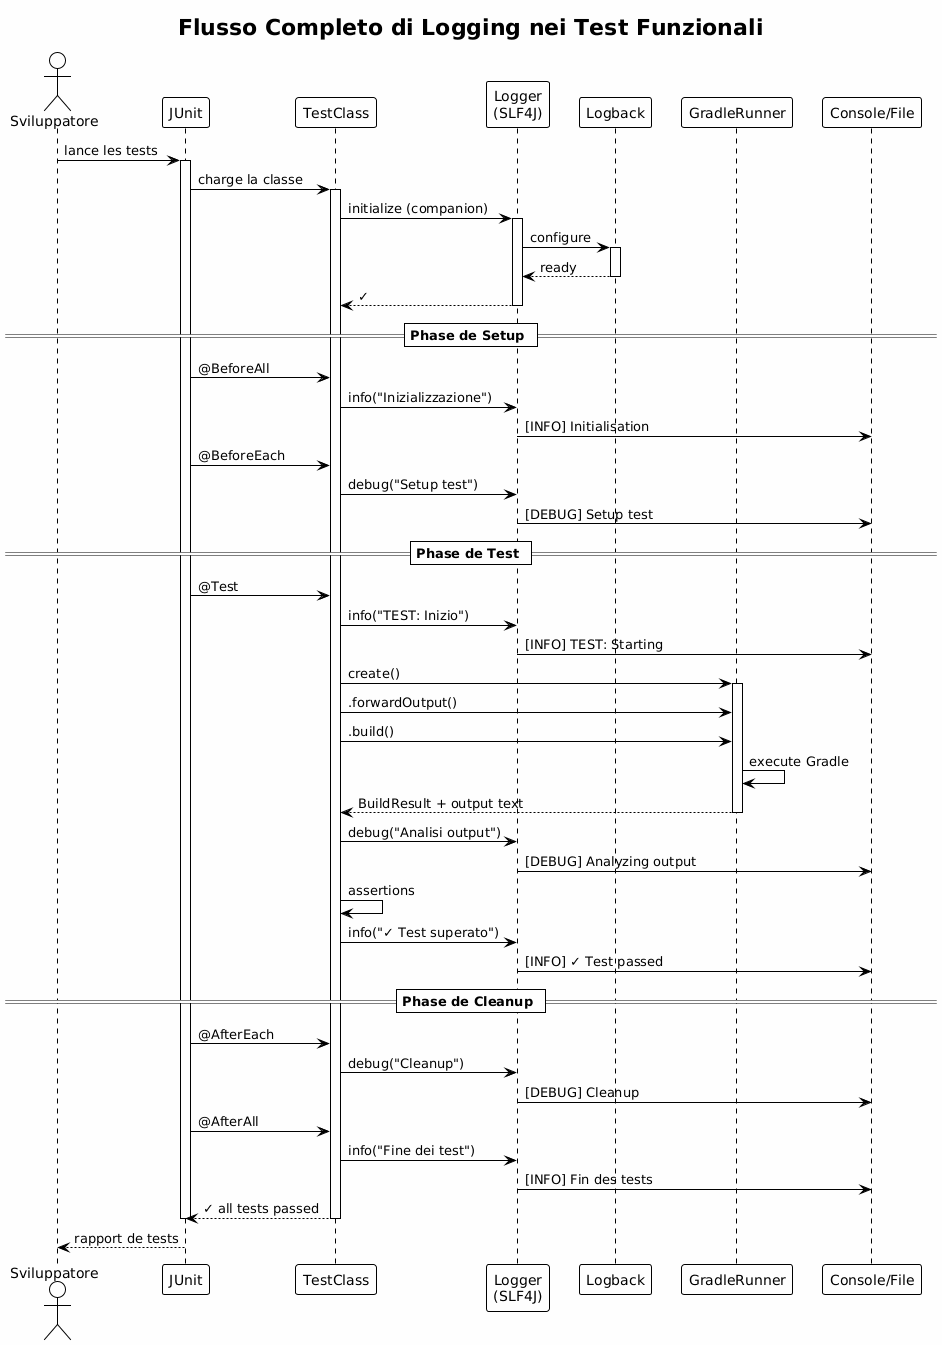

The diagram above was rendered by PlantUML. Its source (embedded in the PNG):
@startuml







<style>
  root {
    BackgroundColor white
    FontColor black
    FontName Verdana
    HyperLinkColor blue
    LineColor black
    LineThickness 1
    Margin 5
  }
  document {
    caption {
      LineThickness 0
    }
    footer {
      LineThickness 0
    }
    header {
      LineThickness 0
    }
    title {
      FontSize 22
      LineThickness 0
    }
  }
  node {
    MaximumWidth 300
  }
</style>

skinparam ArrowLollipopColor black
skinparam BackgroundColor white
skinparam DefaultFontName Verdana
skinparam DefaultMonospacedFontName Courier
skinparam LifelineStrategy nosolid
skinparam ParticipantPadding 10
skinparam SequenceLifeLineBorderColor black
skinparam Shadowing false
skinparam UseBetaStyle true

skinparam Activity {
  BackgroundColor white
  BarColor black
  BorderColor black
  FontColor black
  FontName Verdana
}
skinparam Boundary {
  FontColor black
}
skinparam Box {
  Padding 5
}
skinparam CircledCharacter {
  FontColor black
  FontName Courier
  Radius 9
}
skinparam Class {
  BackgroundColor white
  BorderColor black
  FontColor black
  FontName Verdana
}
skinparam ClassAttribute {
  FontColor black
  FontName Verdana
}
skinparam ClassStereotype {
  FontColor black
  FontName Verdana
}
skinparam Footer {
  FontColor black
  FontName Verdana
}
skinparam Header {
  FontColor black
  FontName Verdana
}
skinparam Hyperlink {
  Color blue
}
skinparam IconPackage {
  Color black
  BackgroundColor white
}
skinparam IconPrivate {
  Color black
  BackgroundColor white
}
skinparam IconProtected {
  Color black
  BackgroundColor white
}
skinparam IconPublic {
  Color black
  BackgroundColor white
}
skinparam Note {
  FontColor black
  FontName Verdana
}
skinparam Object {
  BorderColor black
}
skinparam Package {
  BorderColor black
  FontColor black
  FontName Verdana
}
skinparam State {
  BackgroundColor white
  BorderColor black
}
skinparam StereotypeA {
  BackgroundColor white
  BorderColor black
}
skinparam StereotypeC {
  BackgroundColor white
  BorderColor black
}
skinparam StereotypeE {
  BackgroundColor white
  BorderColor black
}
skinparam StereotypeI {
  BackgroundColor white
  BorderColor black
}
skinparam StereotypeN {
  BackgroundColor white
  BorderColor black
}
skinparam UseCaseStereoType {
  FontColor black
  FontName Verdana
}
skinparam backgroundColor #FEFEFE

title Flusso Completo di Logging nei Test Funzionali
actor "Sviluppatore" as dev
participant "JUnit" as junit
participant "TestClass" as test
participant "Logger\n(SLF4J)" as logger
participant "Logback" as logback
participant "GradleRunner" as runner
participant "Console/File" as output

dev -> junit : lance les tests

activate junit
junit -> test : charge la classe
activate test

test -> logger : initialize (companion)
activate logger
logger -> logback : configure
activate logback
logback --> logger : ready
deactivate logback
logger --> test : ✓
deactivate logger

== Phase de Setup ==

junit -> test : @BeforeAll
test -> logger : info("Inizializzazione")
logger -> output : [INFO] Initialisation

junit -> test : @BeforeEach
test -> logger : debug("Setup test")
logger -> output : [DEBUG] Setup test

== Phase de Test ==

junit -> test : @Test
test -> logger : info("TEST: Inizio")
logger -> output : [INFO] TEST: Starting

test -> runner : create()
activate runner

test -> runner : .forwardOutput()
test -> runner : .build()

runner -> runner : execute Gradle
runner --> test : BuildResult + output text
deactivate runner

test -> logger : debug("Analisi output")
logger -> output : [DEBUG] Analyzing output

test -> test : assertions
test -> logger : info("✓ Test superato")
logger -> output : [INFO] ✓ Test passed

== Phase de Cleanup ==

junit -> test : @AfterEach
test -> logger : debug("Cleanup")
logger -> output : [DEBUG] Cleanup

junit -> test : @AfterAll
test -> logger : info("Fine dei test")
logger -> output : [INFO] Fin des tests

test --> junit : ✓ all tests passed
deactivate test
deactivate junit

dev <-- junit : rapport de tests

@enduml